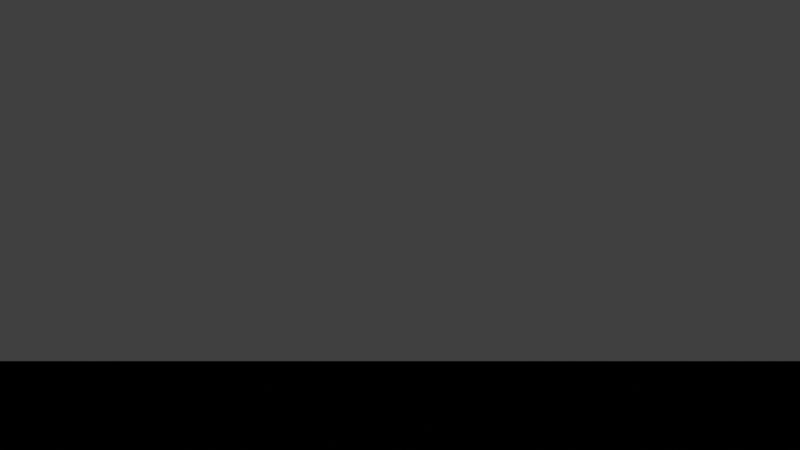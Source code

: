 # Source: hyg_stars.blend  (saved by Blender 2.80.75; exported with 4.5.12 LTS)
import bpy
from mathutils import Matrix  # noqa: F401  (used for matrix-valued properties, if any)

bpy.ops.wm.read_factory_settings(use_empty=True)
scene = bpy.context.scene
scene.name = 'Scene'

# ---- collections
col_collection = bpy.data.collections.new('Collection'); scene.collection.children.link(col_collection)

# ---- materials (node trees are filled in below, after node groups)
mat_material = bpy.data.materials.new('Material')
mat_material.alpha_threshold = 0.0
mat_material.line_color = (0.0, 0.0, 0.0, 1.0)
mat_material_001 = bpy.data.materials.new('Material.001')

# ---- material node trees
mat_material.use_nodes = True; mat_material.node_tree.nodes.clear()
_N = mat_material.node_tree.nodes; _L = mat_material.node_tree.links
n0 = _N.new('NodeUndefined'); n0.name = 'Output (OSPRay)'; n0.location = (596, 550)
n1 = _N.new('NodeUndefined'); n1.name = 'Luminous (OSPRay)'; n1.location = (312, 523)
n1.inputs[0].default_value = (1.0, 1.0, 1.0, 1.0)
_L.new(n1.outputs[0], n0.inputs[0])
mat_material_001.use_nodes = True; mat_material_001.node_tree.nodes.clear()
_N = mat_material_001.node_tree.nodes; _L = mat_material_001.node_tree.links
n0 = _N.new('NodeUndefined'); n0.name = 'Output (OSPRay)'; n0.location = (572, 144)
n1 = _N.new('NodeUndefined'); n1.name = 'OBJMaterial (OSPRay)'; n1.location = (319, 127)
n1.inputs[0].default_value = (0.8, 0.8, 0.8, 1.0)
n1.inputs[1].default_value = (0.0, 0.0, 0.0, 1.0)
n1.inputs[2].default_value = 10.0
n1.inputs[4].default_value = (0.0, 0.0, 0.0, 1.0)
n1.inputs[5].default_value = (0.0, 0.0, 0.0, 1.0)
_L.new(n1.outputs[0], n0.inputs[0])

# ---- world
world_world = bpy.data.worlds.new('World'); scene.world = world_world
world_world.use_nodes = True; world_world.node_tree.nodes.clear()
_N = world_world.node_tree.nodes; _L = world_world.node_tree.links
n0 = _N.new('ShaderNodeOutputWorld'); n0.name = 'World Output'; n0.location = (300, 300)
n1 = _N.new('ShaderNodeBackground'); n1.name = 'Background'; n1.location = (10, 300)
n1.inputs[0].default_value = (0.05088, 0.05088, 0.05088, 1.0)
_L.new(n1.outputs[0], n0.inputs[0])
n0.is_active_output = True
world_world.color = (0.05088, 0.05088, 0.05088)
world_world.use_sun_shadow = False
world_world.sun_shadow_jitter_overblur = 0.0

# ---- cameras
cam_camera = bpy.data.cameras.new('Camera')
cam_camera.clip_end = 1.2e+04
cam_camera.lens = 18.0
cam_camera.ortho_scale = 7.314
cam_camera.display_size = 10.0
cam_camera_001 = bpy.data.cameras.new('Camera.001')
cam_camera_001.lens = 18.0
cam_camera_001.display_size = 10.0

# ---- meshes
me_cube = bpy.data.meshes.new('Cube')
me_cube.from_pydata([(1.0, 0.0, 0.0), (0.9412, 0.005197, 0.3378), (0.8291, 0.009196, -0.5591), (0.9544, 0.01558, -0.298), (0.9184, 0.01979, 0.3951), (0.7754, 0.02031, -0.6312), (0.9333, 0.02975, 0.3578), (0.6107, 0.02333, -0.7915), (0.9955, 0.0431, 0.08424), (0.5354, 0.02602, 0.8442), (0.6102, 0.0334, -0.7916), (0.9174, 0.05514, -0.3942), (0.5854, 0.03845, 0.8098), (0.7224, 0.05165, 0.6896), (0.9061, 0.06952, 0.4174), (0.9581, 0.07841, 0.2755), (0.6388, 0.05614, 0.7673), (0.8764, 0.08218, 0.4745), (0.7904, 0.07912, -0.6074), (0.7122, 0.07513, 0.698), (0.9933, 0.1106, 0.03385), (0.8143, 0.09528, 0.5726), (0.9098, 0.1112, 0.3999), (0.8876, 0.1145, 0.4461), (0.5689, 0.07657, -0.8189), (0.8541, 0.1192, -0.5062), (0.5998, 0.08724, 0.7954), (0.9886, 0.1495, 0.0175), (0.6778, 0.1065, 0.7275), (0.7604, 0.1232, 0.6377), (0.4556, 0.07674, -0.8869), (0.5988, 0.1044, 0.794), (0.6607, 0.119, -0.7411), (0.9619, 0.1789, 0.207), (0.9811, 0.188, 0.04509), (0.4306, 0.08524, -0.8985), (0.8426, 0.1723, -0.5103), (0.9777, 0.2061, -0.04051), (0.9527, 0.2066, 0.2229), (0.8537, 0.1898, -0.4849), (0.7061, 0.1612, -0.6895), (0.838, 0.1962, 0.5091), (0.1827, 0.04363, -0.9822), (0.9288, 0.2281, -0.2919), (0.9145, 0.2301, -0.3329), (0.847, 0.2184, 0.4847), (0.8855, 0.2334, -0.4018), (0.7628, 0.2063, 0.6128), (0.3466, 0.0957, 0.9331), (0.4862, 0.1371, 0.863), (0.7925, 0.2278, -0.5657), (0.925, 0.2718, 0.2654), (0.7005, 0.2096, 0.6821), (0.7547, 0.2306, -0.6143), (0.8675, 0.2702, -0.4177), (0.9464, 0.301, 0.1175), (0.9055, 0.2941, -0.3059), (0.471, 0.1564, -0.8681), (0.6162, 0.208, 0.7596), (0.4452, 0.1535, 0.8822), (0.9431, 0.3309, 0.03213), (0.8841, 0.3151, -0.3451), (0.6924, 0.2509, -0.6765), (0.6834, 0.2525, 0.685), (0.7832, 0.2943, -0.5478), (0.7389, 0.2825, 0.6117), (0.9306, 0.3615, 0.05843), (0.8733, 0.3457, 0.3432), (0.7944, 0.3196, 0.5165), (0.2519, 0.1031, 0.9622), (0.9061, 0.3768, 0.1924), (0.4431, 0.1872, -0.8767), (0.6197, 0.266, 0.7384), (0.7943, 0.3461, -0.4993), (0.9108, 0.4035, 0.08735), (0.6008, 0.27, -0.7525), (0.3195, 0.1457, 0.9363), (0.8667, 0.401, -0.2966), (0.471, 0.221, -0.854), (0.6129, 0.2914, 0.7345), (0.382, 0.1841, -0.9056), (0.4821, 0.2359, 0.8437), (0.8112, 0.4037, 0.4231), (0.391, 0.1976, 0.899), (0.8757, 0.449, 0.1773), (0.8789, 0.4569, 0.137), (0.8786, 0.463, 0.1171), (0.8056, 0.4291, 0.4086), (0.7744, 0.4178, -0.4751), (0.7662, 0.4196, -0.4866), (0.7585, 0.421, -0.4973), (0.8239, 0.464, 0.3254), (0.8521, 0.4848, -0.1971), (0.7063, 0.4066, -0.5796), (0.2464, 0.1437, 0.9585), (0.8014, 0.4743, 0.3644), (0.7715, 0.462, 0.4374), (0.8542, 0.5187, -0.03557), (0.6628, 0.4078, 0.628), (0.4598, 0.2866, -0.8405), (0.6516, 0.4113, 0.6373), (0.6752, 0.431, -0.5986), (0.6485, 0.4189, 0.6356), (0.8263, 0.5418, 0.1538), (0.5651, 0.3752, 0.7348), (0.8285, 0.5569, -0.05938), (0.4501, 0.3058, 0.8389), (0.6921, 0.4758, 0.5428), (0.8197, 0.5705, -0.05195), (0.4581, 0.3229, 0.8281), (0.8116, 0.5789, -0.07865), (0.5517, 0.3979, -0.733), (0.8073, 0.5893, -0.03053), (0.6226, 0.4598, 0.6332), (0.7876, 0.5902, 0.1771), (0.3595, 0.2725, 0.8925), (0.468, 0.3591, 0.8075), (0.7317, 0.5686, 0.376), (0.7846, 0.6166, 0.0652), (0.251, 0.1996, 0.9472), (0.7779, 0.625, 0.0651), (0.2969, 0.2411, 0.924), (0.08303, 0.06812, 0.9942), (0.7135, 0.5925, 0.374), (0.4097, 0.3438, -0.845), (0.7608, 0.6455, 0.06722), (0.7564, 0.6479, 0.09014), (0.7047, 0.6109, 0.3608), (0.716, 0.6278, -0.3054), (0.6134, 0.5443, -0.5723), (0.3136, 0.2811, 0.907), (0.2577, 0.2339, 0.9375), (0.7334, 0.6742, -0.08692), (0.7276, 0.6763, -0.1154), (0.725, 0.6818, -0.09777), (0.2063, 0.1963, -0.9586), (0.1679, 0.1615, 0.9725), (0.5057, 0.4921, 0.7086), (0.6671, 0.656, 0.353), (0.12, 0.1195, 0.9856), (0.4823, 0.4853, 0.7293), (0.6983, 0.7123, 0.07132), (0.5455, 0.5626, 0.6213), (0.4778, 0.4984, 0.7234), (0.6751, 0.7136, 0.1875), (0.6776, 0.7246, 0.1261), (0.6419, 0.6951, -0.3236), (0.6743, 0.7378, -0.02957), (0.4045, 0.4477, -0.7975), (0.3344, 0.3733, 0.8653), (0.4102, 0.463, 0.7857), (0.2893, 0.3303, 0.8985), (0.587, 0.6785, 0.4416), (0.4675, 0.5463, 0.695), (0.5202, 0.6143, -0.5933), (0.3951, 0.4716, -0.7884), (0.3885, 0.4686, 0.7934), (0.4607, 0.5628, -0.6864), (0.5006, 0.6184, -0.6058), (0.5828, 0.7276, 0.3619), (0.3721, 0.4701, -0.8003), (0.6089, 0.7792, -0.1485), (0.5868, 0.7601, 0.279), (0.6042, 0.7919, -0.08846), (0.5706, 0.7554, 0.3223), (0.5943, 0.7959, 0.1157), (0.5658, 0.7656, 0.3062), (0.394, 0.539, -0.7445), (0.5695, 0.7892, 0.2299), (0.3316, 0.465, 0.8209), (0.4332, 0.6141, 0.6598), (0.567, 0.8116, 0.1406), (0.1152, 0.1669, -0.9792), (0.2822, 0.4133, 0.8658), (0.4068, 0.6044, -0.685), (0.4667, 0.701, -0.5393), (0.4715, 0.7179, 0.5122), (0.4537, 0.6985, -0.5533), (0.4531, 0.7048, -0.5459), (0.5141, 0.8086, -0.2863), (0.2833, 0.4507, 0.8465), (0.4892, 0.7885, -0.3728), (0.5186, 0.8474, -0.1137), (0.4233, 0.6998, 0.5755), (0.3651, 0.6111, 0.7023), (0.4165, 0.7075, 0.5709), (0.4898, 0.8442, -0.2177), (0.4191, 0.7328, 0.5361), (0.0967, 0.1717, -0.9804), (0.4584, 0.824, 0.3331), (0.4798, 0.8734, 0.08352), (0.4584, 0.8466, 0.2706), (0.2865, 0.536, -0.7941), (0.4595, 0.8707, 0.1754), (0.4608, 0.8843, 0.07539), (0.4337, 0.8441, 0.3153), (0.4409, 0.8712, 0.2157), (0.4379, 0.8784, 0.1913), (0.4363, 0.8878, 0.1466), (0.3888, 0.8037, -0.4503), (0.2859, 0.5993, -0.7478), (0.4138, 0.8789, 0.2372), (0.3741, 0.8056, 0.4594), (0.3952, 0.8626, 0.3159), (0.2763, 0.6126, 0.7405), (0.2207, 0.4968, -0.8393), (0.3592, 0.8214, 0.4429), (0.3953, 0.9181, -0.0301), (0.3864, 0.9113, 0.1418), (0.3733, 0.8961, 0.2401), (0.2901, 0.7072, 0.6447), (0.3726, 0.9232, 0.09428), (0.1682, 0.4246, -0.8896), (0.3202, 0.8223, 0.4705), (0.295, 0.7726, 0.5622), (0.2121, 0.5648, 0.7975), (0.3061, 0.829, -0.4681), (0.2658, 0.7325, -0.6267), (0.3271, 0.9234, -0.201), (0.3081, 0.8837, 0.3523), (0.2008, 0.5879, -0.7836), (0.07347, 0.2196, 0.9728), (0.2865, 0.8744, 0.3915), (0.2925, 0.9101, -0.2934), (0.2389, 0.7567, 0.6086), (0.1099, 0.3553, 0.9283), (0.2662, 0.8757, 0.4028), (0.2782, 0.9342, 0.2234), (0.2708, 0.9291, 0.252), (0.1725, 0.6046, -0.7777), (0.2073, 0.7435, 0.6358), (0.03833, 0.1403, 0.9894), (0.1341, 0.5024, 0.8542), (0.1762, 0.6734, 0.718), (0.1027, 0.4007, 0.9105), (0.1808, 0.7239, -0.6658), (0.1728, 0.7068, 0.686), (0.08585, 0.3602, 0.9289), (0.1981, 0.8521, -0.4845), (0.2208, 0.9743, -0.04399), (0.1843, 0.8339, -0.5203), (0.1178, 0.5458, -0.8296), (0.1869, 0.8874, -0.4214), (0.1633, 0.7955, 0.5836), (0.195, 0.9775, -0.08066), (0.1429, 0.7381, -0.6593), (0.1784, 0.9515, 0.2506), (0.04371, 0.2389, 0.9701), (0.157, 0.8855, -0.4372), (0.1488, 0.8601, -0.488), (0.1408, 0.8401, -0.5238), (0.1605, 0.9866, 0.02961), (0.09279, 0.5886, -0.8031), (0.1241, 0.8179, 0.5619), (0.1124, 0.7694, 0.6287), (0.1215, 0.8612, -0.4935), (0.1354, 0.9907, -0.01053), (0.1132, 0.8625, 0.4932), (0.1206, 0.9583, -0.2591), (0.1136, 0.938, 0.3276), (0.08705, 0.7504, -0.6552), (0.06276, 0.5664, -0.8217), (0.106, 0.9924, -0.06241), (0.09248, 0.9147, 0.3935), (0.07282, 0.7493, -0.6582), (0.08967, 0.9711, -0.2211), (0.06779, 0.7761, -0.6269), (0.07256, 0.8782, 0.4728), (0.07162, 0.9219, -0.3806), (0.06877, 0.9455, -0.3183), (0.06803, 0.9977, 0.001494), (0.03879, 0.6122, 0.7897), (0.03812, 0.6593, 0.7509), (0.05296, 0.9923, -0.1121), (0.02805, 0.5867, 0.8094), (0.03996, 0.945, 0.3247), (0.02652, 0.7124, -0.7013), (0.01271, 0.3925, 0.9197), (0.02666, 0.9931, 0.114), (0.008964, 0.4073, -0.9133), (0.009015, 0.5289, 0.8487), (0.01035, 0.8303, 0.5572), (0.006383, 0.9194, 0.3932), (0.001003, 0.6386, -0.7695), (-0.001905, 0.6683, -0.7439), (-0.007015, 0.9, -0.4358), (-0.01337, 0.9434, 0.3315), (-0.009669, 0.4908, -0.8712), (-0.02004, 0.7991, 0.6009), (-0.01976, 0.6598, -0.7511), (-0.02872, 0.8269, 0.5616), (-0.03425, 0.8498, 0.526), (-0.03847, 0.8603, 0.5083), (-0.03657, 0.7285, 0.6841), (-0.05282, 0.9595, -0.2766), (-0.06045, 0.997, 0.049), (-0.02067, 0.3133, -0.9494), (-0.06414, 0.9092, -0.4115), (-0.04082, 0.537, 0.8426), (-0.07852, 0.9656, -0.248), (-0.08511, 0.987, -0.1361), (-0.08719, 0.9524, -0.2921), (-0.08328, 0.8623, 0.4995), (-0.08232, 0.8097, 0.581), (-0.1057, 0.9901, 0.09279), (-0.0931, 0.8311, 0.5483), (-0.06128, 0.523, -0.8501), (-0.1153, 0.9395, 0.3225), (-0.08762, 0.6919, -0.7166), (-0.05408, 0.4101, -0.9105), (-0.1339, 0.9763, 0.17), (-0.1356, 0.949, 0.2846), (-0.1417, 0.9592, 0.2445), (-0.1176, 0.7698, 0.6274), (-0.08198, 0.5237, 0.8479), (-0.06788, 0.422, -0.9041), (-0.1538, 0.9264, 0.3436), (-0.1187, 0.6962, 0.708), (-0.1677, 0.9531, 0.2521), (-0.06933, 0.3833, 0.921), (-0.04897, 0.263, 0.9635), (-0.1648, 0.8645, -0.4749), (-0.1051, 0.5354, 0.838), (-0.1907, 0.9471, -0.2581), (-0.1547, 0.7475, 0.646), (-0.2038, 0.9599, -0.1927), (-0.2105, 0.9668, 0.1452), (-0.2118, 0.9527, -0.2179), (-0.2092, 0.922, -0.3258), (-0.1435, 0.6173, 0.7736), (-0.211, 0.888, -0.4085), (-0.201, 0.8305, -0.5195), (-0.2072, 0.8394, 0.5024), (-0.2027, 0.8042, -0.5587), (-0.187, 0.7277, -0.6599), (-0.1086, 0.4151, 0.9033), (-0.2543, 0.9505, -0.1783), (-0.2329, 0.8553, -0.4627), (-0.2392, 0.8618, -0.4473), (-0.2267, 0.8017, 0.5531), (-0.2585, 0.8999, 0.3514), (-0.2812, 0.9588, 0.03945), (-0.2852, 0.9546, -0.08602), (-0.2391, 0.7841, -0.5728), (-0.2924, 0.9443, -0.1508), (-0.2924, 0.9288, 0.2275), (-0.2982, 0.9296, -0.2168), (-0.3083, 0.9465, -0.09489), (-0.2938, 0.8889, -0.3515), (-0.3163, 0.9394, -0.1319), (-0.2467, 0.7221, 0.6463), (-0.2205, 0.6367, 0.7389), (-0.2263, 0.6436, -0.7311), (-0.1736, 0.4862, 0.8564), (-0.1641, 0.4538, -0.8758), (-0.3451, 0.9384, -0.01478), (-0.2722, 0.7286, -0.6285), (-0.3199, 0.8438, -0.4308), (-0.2573, 0.67, -0.6964), (-0.1218, 0.3125, -0.9421), (-0.0761, 0.1927, 0.9783), (-0.2276, 0.568, -0.791), (-0.1963, 0.4836, -0.853), (-0.1618, 0.3932, -0.9051), (-0.3839, 0.92, 0.0794), (-0.3557, 0.8415, 0.4067), (-0.3476, 0.8087, -0.4745), (-0.2328, 0.5341, 0.8127), (-0.307, 0.6956, 0.6495), (-0.3709, 0.8301, -0.4164), (-0.2938, 0.6483, 0.7024), (-0.2413, 0.526, -0.8155), (-0.284, 0.6123, -0.7378), (-0.2314, 0.4917, 0.8395), (-0.4155, 0.8727, -0.2564), (-0.2152, 0.4464, 0.8686), (-0.3419, 0.6999, 0.6271), (-0.291, 0.5892, -0.7537), (-0.4236, 0.8484, 0.3175), (-0.1651, 0.3261, 0.9308), (-0.423, 0.825, -0.3748), (-0.4471, 0.8618, 0.2395), (-0.2125, 0.4042, -0.8896), (-0.4693, 0.8814, -0.05328), (-0.3887, 0.7217, -0.5727), (-0.3176, 0.5824, 0.7483), (-0.4747, 0.8605, -0.185), (-0.1937, 0.3474, 0.9175), (-0.2453, 0.4344, 0.8667), (-0.4327, 0.7571, -0.4895), (-0.107, 0.1852, 0.9768), (-0.5045, 0.8631, -0.0243), (-0.5081, 0.8603, 0.04073), (-0.4408, 0.7379, -0.511), (-0.4889, 0.8094, -0.3253), (-0.2652, 0.4341, -0.861), (-0.3391, 0.5478, 0.7648), (-0.3621, 0.5788, 0.7306), (-0.3338, 0.5284, 0.7806), (-0.4025, 0.6297, 0.6644), (-0.5194, 0.803, 0.2923), (-0.5372, 0.8209, 0.194), (-0.3993, 0.6038, -0.6899), (-0.103, 0.1541, -0.9827), (-0.4007, 0.5924, -0.699), (-0.196, 0.2865, 0.9378), (-0.4833, 0.699, 0.5271), (-0.4793, 0.6857, 0.5478), (-0.3535, 0.5002, -0.7905), (-0.5605, 0.7841, 0.2666), (-0.5558, 0.7695, 0.3145), (-0.2003, 0.274, -0.9406), (-0.5926, 0.8022, -0.07285), (-0.5508, 0.7384, -0.3889), (-0.5894, 0.7819, 0.2029), (-0.4362, 0.5732, -0.6936), (-0.5516, 0.7162, -0.4276), (-0.5861, 0.7534, 0.298), (-0.4604, 0.5851, -0.6676), (-0.3241, 0.4078, 0.8536), (-0.6264, 0.7794, 0.006329), (-0.4046, 0.4977, -0.7672), (-0.5985, 0.7281, 0.3341), (-0.5925, 0.7124, -0.376), (-0.3965, 0.472, -0.7874), (-0.5471, 0.6455, -0.5329), (-0.3664, 0.4276, -0.8263), (-0.3104, 0.3586, -0.8804), (-0.3727, 0.4258, 0.8245), (-0.6583, 0.7441, -0.1139), (-0.2653, 0.2975, 0.9171), (-0.5515, 0.6111, 0.5678), (-0.5387, 0.5901, -0.6013), (-0.5174, 0.5612, 0.6461), (-0.2723, 0.2924, 0.9167), (-0.6557, 0.6965, -0.2916), (-0.687, 0.7223, -0.07963), (-0.6138, 0.6383, -0.4646), (-0.663, 0.6816, -0.3096), (-0.6145, 0.6257, -0.4805), (-0.4711, 0.4744, 0.7436), (-0.6549, 0.652, 0.3822), (-0.6898, 0.6798, -0.2491), (-0.5104, 0.4967, 0.702), (-0.3694, 0.3556, -0.8586), (-0.4627, 0.4405, 0.7693), (-0.5714, 0.5382, 0.6195), (-0.678, 0.6317, -0.3757), (-0.7341, 0.678, 0.03851), (-0.7222, 0.66, 0.2069), (-0.4892, 0.4416, -0.7521), (-0.665, 0.593, -0.4541), (-0.6729, 0.5935, -0.4415), (-0.6538, 0.5706, 0.4969), (-0.4149, 0.3584, -0.8363), (-0.4782, 0.4081, -0.7777), (-0.3582, 0.3022, 0.8834), (-0.6797, 0.5669, -0.4654), (-0.7216, 0.5951, -0.3537), (-0.4693, 0.3824, -0.796), (-0.5142, 0.4147, -0.7507), (-0.7489, 0.5981, 0.2854), (-0.7343, 0.5801, -0.3526), (-0.1003, 0.07829, 0.9919), (-0.7552, 0.5824, -0.3008), (-0.7947, 0.6066, 0.02194), (-0.3612, 0.2734, 0.8915), (-0.6634, 0.4972, -0.5592), (-0.6193, 0.4585, -0.6373), (-0.5836, 0.4273, 0.6905), (-0.6421, 0.4654, 0.6092), (-0.7838, 0.5609, 0.2665), (-0.6306, 0.4468, -0.6346), (-0.6922, 0.4849, -0.5346), (-0.764, 0.5277, -0.3712), (-0.5168, 0.3527, 0.7801), (-0.8286, 0.5595, -0.02044), (-0.6153, 0.4111, -0.6726), (-0.4689, 0.3101, -0.827), (-0.821, 0.5354, 0.1981), (-0.6823, 0.4396, 0.5841), (-0.7386, 0.4703, -0.4831), (-0.6802, 0.4285, 0.5947), (-0.8407, 0.5228, -0.141), (-0.4909, 0.3009, -0.8176), (-0.3073, 0.1864, 0.9332), (-0.7835, 0.4684, -0.4083), (-0.2216, 0.1309, 0.9663), (-0.5168, 0.3011, 0.8014), (-0.55, 0.3165, 0.7729), (-0.8461, 0.48, 0.2319), (-0.6041, 0.338, 0.7217), (-0.4482, 0.2475, 0.859), (-0.752, 0.4098, 0.5163), (-0.8402, 0.4519, -0.2998), (-0.8828, 0.4697, -0.006486), (-0.748, 0.3925, 0.5353), (-0.8676, 0.4488, -0.214), (-0.3929, 0.2006, -0.8974), (-0.5318, 0.2681, -0.8033), (-0.7328, 0.3648, 0.5744), (-0.4141, 0.203, -0.8873), (-0.8196, 0.3963, 0.4138), (-0.7448, 0.3555, -0.5647), (-0.8941, 0.4197, 0.1565), (-0.484, 0.2242, -0.8459), (-0.8468, 0.3872, 0.3648), (-0.8942, 0.403, 0.1949), (-0.899, 0.3991, -0.1806), (-0.3719, 0.1622, 0.914), (-0.8774, 0.3775, 0.296), (-0.599, 0.2542, -0.7593), (-0.9139, 0.382, 0.1376), (-0.8456, 0.3485, -0.4044), (-0.6612, 0.268, -0.7007), (-0.6074, 0.2419, 0.7566), (-0.2804, 0.11, -0.9536), (-0.5005, 0.1931, -0.8439), (-0.9068, 0.3446, 0.2427), (-0.3964, 0.1479, 0.9061), (-0.7528, 0.2767, -0.5973), (-0.5432, 0.1962, 0.8163), (-0.9324, 0.3305, 0.1463), (-0.4404, 0.1531, 0.8847), (-0.8853, 0.302, 0.3536), (-0.9483, 0.3172, -0.001481), (-0.9063, 0.2981, -0.2994), (-0.8931, 0.2882, -0.3454), (-0.9069, 0.2867, -0.3087), (-0.8444, 0.2611, -0.4677), (-0.5178, 0.157, -0.8409), (-0.7005, 0.2092, 0.6823), (-0.8663, 0.2537, 0.4304), (-0.905, 0.259, 0.3375), (-0.6435, 0.1805, -0.7438), (-0.2551, 0.06999, 0.9644), (-0.7044, 0.1891, 0.6841), (-0.9629, 0.2533, 0.09295), (-0.7874, 0.2023, -0.5824), (-0.8145, 0.2043, 0.543), (-0.6733, 0.1656, -0.7205), (-0.9505, 0.2283, -0.2107), (-0.5266, 0.1234, -0.8411), (-0.9382, 0.2143, 0.2717), (-0.9075, 0.2017, 0.3685), (-0.5669, 0.1222, -0.8147), (-0.9643, 0.2018, 0.1713), (-0.8238, 0.1676, -0.5415), (-0.8356, 0.165, 0.524), (-0.8076, 0.1558, -0.5688), (-0.467, 0.08737, -0.8799), (-0.9206, 0.166, -0.3536), (-0.9732, 0.1707, -0.1541), (-0.8423, 0.1427, -0.5197), (-0.5283, 0.08635, -0.8447), (-0.9827, 0.154, -0.103), (-0.8564, 0.1294, 0.4998), (-0.9346, 0.1353, -0.3289), (-0.9731, 0.1361, 0.1858), (-0.8296, 0.1113, -0.5472), (-0.4912, 0.0628, -0.8688), (-0.9432, 0.1156, 0.3116), (-0.1986, 0.02323, 0.9798), (-0.4412, 0.04898, 0.896), (-0.9921, 0.105, 0.06877), (-0.3873, 0.03873, 0.9212), (-0.4462, 0.0423, -0.8939), (-0.9661, 0.08634, -0.2432), (-0.5861, 0.04946, -0.8087), (-0.9899, 0.0781, 0.1185), (-0.5284, 0.03811, -0.8481), (-0.5912, 0.03962, 0.8056), (-0.8973, 0.05591, 0.4379), (-0.9824, 0.05634, -0.1782), (-0.4044, 0.02113, -0.9144), (-0.9257, 0.04148, 0.376), (-0.5346, 0.02137, 0.8448), (-0.6341, 0.02162, 0.7729), (-0.4803, 0.01366, -0.877), (-0.9428, 0.02228, 0.3326), (-0.6297, 0.0113, -0.7768), (-0.6142, 0.007811, -0.7891), (-0.9999, 0.007784, 0.01517), (-0.6542, 0.00151, -0.7563), (-0.6937, -0.002212, 0.7203), (-0.6753, -0.005556, -0.7376), (-0.7715, -0.01105, 0.6361), (-0.4449, -0.008825, -0.8955), (-0.3622, -0.008768, 0.9321), (-0.7865, -0.02373, -0.6171), (-0.7449, -0.02652, -0.6666), (-0.3831, -0.01612, -0.9236), (-0.9204, -0.04419, 0.3885), (-0.898, -0.047, -0.4375), (-0.3286, -0.01883, -0.9443), (-0.6271, -0.03928, -0.7779), (-0.8839, -0.05979, -0.4638), (-0.8075, -0.05951, 0.5869), (-0.9945, -0.07897, -0.06886), (-0.669, -0.0564, -0.7412), (-0.1727, -0.01553, 0.9849), (-0.7255, -0.06902, 0.6848), (-0.825, -0.08255, -0.5591), (-0.937, -0.09864, -0.335), (-0.5704, -0.06267, -0.8189), (-0.9934, -0.1144, 0.008984), (-0.3163, -0.03817, -0.9479), (-0.5812, -0.07322, -0.8105), (-0.4737, -0.06248, -0.8785), (-0.9905, -0.1359, 0.02316), (-0.9621, -0.1365, 0.2361), (-0.2978, -0.04394, 0.9536), (-0.3398, -0.05206, -0.939), (-0.9682, -0.1532, 0.1978), (-0.8074, -0.1324, -0.575), (-0.5001, -0.08543, 0.8617), (-0.9804, -0.1724, 0.0949), (-0.8369, -0.1513, -0.526), (-0.983, -0.1835, -0.005375), (-0.5949, -0.1144, -0.7956), (-0.4151, -0.08222, -0.906), (-0.8909, -0.1809, 0.4166), (-0.9593, -0.2006, -0.1989), (-0.6234, -0.1336, -0.7704), (-0.9764, -0.2145, 0.02574), (-0.6165, -0.139, 0.775), (-0.6215, -0.1437, -0.7701), (-0.5773, -0.1371, 0.805), (-0.6015, -0.146, 0.7854), (-0.9474, -0.2348, 0.2174), (-0.9518, -0.2416, -0.1888), (-0.5061, -0.1317, -0.8524), (-0.7182, -0.1909, -0.6691), (-0.5345, -0.1451, 0.8326), (-0.8428, -0.234, 0.4847), (-0.9608, -0.2723, -0.05171), (-0.9604, -0.2783, -0.01271), (-0.9108, -0.2688, -0.3133), (-0.7761, -0.2332, -0.5858), (-0.9539, -0.2926, 0.06587), (-0.941, -0.2944, -0.1667), (-0.9271, -0.2958, 0.2302), (-0.8058, -0.2619, 0.5312), (-0.9402, -0.3113, -0.138), (-0.4793, -0.1615, 0.8627), (-0.5506, -0.1887, 0.8131), (-0.6109, -0.2131, 0.7625), (-0.912, -0.324, -0.2518), (-0.8669, -0.3131, 0.388), (-0.9292, -0.3407, 0.1434), (-0.255, -0.09507, 0.9623), (-0.5948, -0.2255, -0.7716), (-0.9328, -0.3595, 0.02443), (-0.5763, -0.2258, -0.7854), (-0.6075, -0.2427, -0.7564), (-0.8022, -0.3253, 0.5007), (-0.759, -0.3119, -0.5715), (-0.6662, -0.278, 0.692), (-0.788, -0.3343, 0.5171), (-0.4075, -0.1753, -0.8962), (-0.6223, -0.2713, -0.7342), (-0.4165, -0.1841, 0.8903), (-0.8054, -0.3624, 0.4689), (-0.8821, -0.402, -0.2457), (-0.8925, -0.4125, 0.1824), (-0.449, -0.2105, -0.8684), (-0.6758, -0.3212, -0.6634), (-0.6948, -0.3343, 0.6368), (-0.7334, -0.3577, -0.5781), (-0.6724, -0.3328, -0.6611), (-0.7954, -0.3981, 0.457), (-0.8912, -0.4535, -0.01038), (-0.4678, -0.2409, 0.8504), (-0.6682, -0.348, 0.6576), (-0.7342, -0.3873, -0.5576), (-0.8625, -0.4601, 0.2107), (-0.4544, -0.2455, 0.8563), (-0.7584, -0.4144, 0.5031), (-0.8502, -0.4698, -0.2375), (-0.8003, -0.4471, 0.3996), (-0.4367, -0.247, -0.865), (-0.8592, -0.4917, 0.1418), (-0.6721, -0.3896, 0.6297), (-0.8495, -0.4986, -0.1726), (-0.8582, -0.5095, 0.06184), (-0.1769, -0.1063, 0.9785), (-0.8457, -0.5151, -0.1391), (-0.653, -0.4024, -0.6417), (-0.1583, -0.09868, -0.9825), (-0.315, -0.1986, -0.9281), (-0.8168, -0.522, -0.2457), (-0.4891, -0.3155, 0.8132), (-0.1231, -0.08057, -0.9891), (-0.8277, -0.5473, 0.124), (-0.7506, -0.5015, 0.4301), (-0.6928, -0.4686, -0.5482), (-0.629, -0.4298, 0.6478), (-0.8088, -0.559, 0.1824), (-0.7947, -0.555, 0.2457), (-0.7792, -0.5501, -0.3004), (-0.436, -0.3111, 0.8445), (-0.3216, -0.2322, -0.918), (-0.3874, -0.2825, -0.8776), (-0.7681, -0.5661, 0.2993), (-0.7985, -0.5952, -0.09025), (-0.7813, -0.5878, 0.2097), (-0.4714, -0.3585, 0.8057), (-0.5411, -0.4161, -0.7308), (-0.7521, -0.5853, 0.3031), (-0.4537, -0.3566, 0.8167), (-0.4933, -0.3921, -0.7765), (-0.4295, -0.3452, -0.8345), (-0.7466, -0.6066, 0.2732), (-0.4155, -0.3417, -0.843), (-0.7062, -0.587, -0.3957), (-0.03718, -0.03128, 0.9988), (-0.2558, -0.2176, -0.9419), (-0.7544, -0.6481, -0.1039), (-0.4208, -0.3659, 0.8301), (-0.7488, -0.6581, 0.07903), (-0.748, -0.6635, -0.01455), (-0.6564, -0.5879, 0.4727), (-0.6735, -0.6092, 0.4187), (-0.4888, -0.4467, 0.7493), (-0.5386, -0.4978, -0.6797), (-0.4363, -0.4075, -0.8022), (-0.7271, -0.6849, 0.04756), (-0.6143, -0.5845, 0.5302), (-0.6501, -0.6248, -0.4323), (-0.6983, -0.6787, 0.2275), (-0.6256, -0.6145, -0.4807), (-0.2689, -0.2666, 0.9255), (-0.6428, -0.6446, -0.414), (-0.6541, -0.664, -0.3622), (-0.4693, -0.4818, 0.74), (-0.3128, -0.3247, -0.8926), (-0.2781, -0.2914, -0.9153), (-0.6567, -0.6948, -0.2934), (-0.6523, -0.6977, 0.2962), (-0.4493, -0.4859, -0.7497), (-0.5423, -0.5926, -0.5956), (-0.6699, -0.7408, 0.04934), (-0.3325, -0.3715, -0.8668), (-0.6488, -0.7318, 0.2086), (-0.449, -0.5115, 0.7326), (-0.3038, -0.3505, -0.8859), (-0.3675, -0.4287, -0.8253), (-0.5535, -0.652, -0.5182), (-0.1629, -0.1939, -0.9674), (-0.6222, -0.7491, 0.2275), (-0.6286, -0.7651, -0.1399), (-0.5761, -0.7082, -0.4082), (-0.3787, -0.4703, -0.7971), (-0.4261, -0.5347, 0.7298), (-0.6154, -0.7817, -0.1014), (-0.6026, -0.7729, -0.1985), (-0.1013, -0.1314, 0.9861), (-0.5897, -0.7722, -0.2366), (-0.6027, -0.7978, 0.01542), (-0.2845, -0.3808, -0.8798), (-0.51, -0.6914, -0.5118), (-0.5699, -0.781, -0.2553), (-0.2878, -0.3986, -0.8708), (-0.4969, -0.6957, -0.5188), (-0.5771, -0.8167, -0.005437), (-0.1938, -0.2773, -0.941), (-0.5522, -0.798, -0.2414), (-0.3936, -0.576, 0.7164), (-0.2965, -0.4388, 0.8483), (-0.3696, -0.5529, -0.7468), (-0.4065, -0.6155, 0.6752), (-0.5307, -0.8117, 0.2439), (-0.4707, -0.7281, 0.4983), (-0.5216, -0.8178, 0.243), (-0.533, -0.8446, 0.05031), (-0.4741, -0.7607, -0.4434), (-0.4963, -0.8066, 0.321), (-0.3165, -0.5215, 0.7923), (-0.257, -0.4278, -0.8666), (-0.4419, -0.7449, -0.4999), (-0.4011, -0.6844, -0.6088), (-0.4991, -0.862, -0.08848), (-0.4427, -0.7731, 0.4543), (-0.4173, -0.738, 0.5303), (-0.3185, -0.5701, -0.7573), (-0.3044, -0.5518, -0.7764), (-0.4441, -0.8147, 0.3729), (-0.1528, -0.2839, -0.9466), (-0.4693, -0.8829, -0.01808), (-0.4166, -0.7937, -0.4433), (-0.04631, -0.0892, -0.9949), (-0.1206, -0.2356, 0.9643), (-0.2631, -0.5206, -0.8123), (-0.4373, -0.8756, -0.2051), (-0.2202, -0.4472, -0.8669), (-0.3405, -0.7018, -0.6257), (-0.248, -0.5189, -0.8181), (-0.4227, -0.8973, -0.1274), (-0.3367, -0.7245, 0.6015), (-0.2503, -0.5458, -0.7997), (-0.1949, -0.4323, 0.8804), (-0.138, -0.3103, -0.9406), (-0.3958, -0.9022, -0.1713), (-0.3944, -0.9142, 0.09296), (-0.3878, -0.9129, 0.1272), (-0.3758, -0.8978, 0.2295), (-0.3571, -0.8683, 0.3444), (-0.1228, -0.3027, 0.9451), (-0.3672, -0.9227, -0.1177), (-0.3094, -0.7894, 0.5302), (-0.3278, -0.8502, 0.4119), (-0.3537, -0.931, -0.08994), (-0.2064, -0.5528, 0.8074), (-0.24, -0.6534, -0.718), (-0.2111, -0.5859, -0.7824), (-0.08745, -0.2464, -0.9652), (-0.1722, -0.4938, -0.8524), (-0.2905, -0.8479, -0.4435), (-0.1814, -0.5394, 0.8223), (-0.1233, -0.3739, -0.9192), (-0.3073, -0.9504, 0.04777), (-0.2807, -0.8847, -0.3722), (-0.2648, -0.8526, -0.4506), (-0.2302, -0.758, -0.6102), (-0.2174, -0.7308, -0.647), (-0.2749, -0.9404, -0.2002), (-0.2748, -0.9578, -0.08463), (-0.2579, -0.9164, -0.306), (-0.239, -0.866, -0.4393), (-0.1958, -0.7255, -0.6598), (-0.01615, -0.06132, -0.998), (-0.2149, -0.833, -0.5098), (-0.2249, -0.8915, -0.3932), (-0.1166, -0.4726, -0.8735), (-0.206, -0.8561, -0.4739), (-0.2281, -0.9704, 0.0795), (-0.1413, -0.6154, 0.7754), (-0.2177, -0.976, 0.009573), (-0.2043, -0.9431, -0.2625), (-0.1173, -0.5558, -0.823), (-0.1369, -0.6648, -0.7344), (-0.1162, -0.5817, 0.805), (-0.1789, -0.92, 0.3486), (-0.02354, -0.1244, 0.992), (-0.1313, -0.7155, 0.6861), (-0.1533, -0.8585, -0.4893), (-0.007832, -0.04512, 0.999), (-0.03671, -0.2186, -0.9751), (-0.1528, -0.9388, -0.3087), (-0.1123, -0.7129, -0.6922), (-0.1489, -0.9766, 0.1551), (-0.114, -0.7761, -0.6202), (-0.1124, -0.7957, 0.5951), (-0.08622, -0.6358, 0.767), (-0.1064, -0.8174, -0.5661), (-0.1237, -0.9886, -0.08542), (-0.09304, -0.7786, 0.6206), (-0.1073, -0.9472, 0.3021), (-0.1016, -0.9407, 0.3236), (-0.08552, -0.8296, -0.5518), (-0.0871, -0.8883, -0.4508), (-0.0852, -0.9214, 0.379), (-0.08609, -0.9848, -0.1508), (-0.0668, -0.8236, 0.5632), (-0.06949, -0.9068, 0.4157), (-0.05243, -0.7395, -0.6711), (-0.0144, -0.2185, -0.9757), (-0.04597, -0.7746, -0.6308), (-0.05145, -0.9447, 0.3237), (-0.04962, -0.998, -0.03832), (-0.0366, -0.8333, 0.5516), (-0.03031, -0.7826, 0.6217), (-0.03345, -0.998, -0.05276), (-0.02784, -0.9664, 0.2554), (-0.01996, -0.8242, -0.5659), (-0.01411, -0.7732, -0.634), (-0.006513, -0.495, -0.8688), (-0.007935, -0.9993, -0.03757), (-0.00276, -0.8532, -0.5216), (0.0006999, -0.3368, -0.9416), (0.005596, -0.8187, 0.5742), (0.007085, -0.5919, -0.806), (0.01522, -0.8936, 0.4486), (0.02233, -0.9984, -0.05288), (0.02122, -0.7901, 0.6126), (0.02308, -0.7171, -0.6966), (0.02, -0.5298, 0.8479), (0.04172, -0.9874, -0.1526), (0.04397, -0.9347, 0.3528), (0.04885, -0.9359, -0.349), (0.05689, -0.997, 0.052), (0.06161, -0.9807, -0.1853), (0.01288, -0.1893, 0.9818), (0.04977, -0.6797, -0.7318), (0.07009, -0.8879, -0.4547), (0.07716, -0.9144, 0.3974), (0.008989, -0.1006, 0.9949), (0.05854, -0.6225, 0.7804), (0.06912, -0.6866, 0.7237), (0.01966, -0.186, 0.9824), (0.1096, -0.9906, 0.08149), (0.1145, -0.9856, -0.1241), (0.1139, -0.9369, 0.3304), (0.07416, -0.5831, 0.809), (0.131, -0.9904, -0.0452), (0.09811, -0.7145, -0.6927), (0.05315, -0.3745, 0.9257), (0.1077, -0.7316, -0.6732), (0.09303, -0.6101, -0.7868), (0.1429, -0.8991, -0.4137), (0.147, -0.8985, 0.4136), (0.1166, -0.6916, -0.7128), (0.1204, -0.6922, 0.7116), (0.1473, -0.8233, -0.5481), (0.08299, -0.4499, -0.8892), (0.1056, -0.5572, 0.8236), (0.1903, -0.9817, -0.003916), (0.07631, -0.3842, -0.9201), (0.1675, -0.822, -0.5443), (0.08071, -0.3854, 0.9192), (0.1965, -0.9137, 0.3557), (0.2092, -0.9508, 0.2287), (0.1663, -0.7354, -0.6569), (0.1785, -0.7728, 0.609), (0.06487, -0.2743, -0.9595), (0.2232, -0.921, 0.3192), (0.1783, -0.7207, 0.6699), (0.228, -0.9028, 0.3645), (0.2496, -0.9677, -0.03385), (0.191, -0.7264, -0.6602), (0.2463, -0.9172, -0.3132), (0.2369, -0.8647, 0.4429), (0.22, -0.7875, -0.5757), (0.1475, -0.5173, 0.843), (0.2737, -0.9422, 0.1932), (0.2837, -0.9567, 0.06522), (0.2808, -0.9303, -0.2362), (0.2652, -0.8637, 0.4285), (0.164, -0.5259, 0.8346), (0.2669, -0.8386, 0.4748), (0.3072, -0.9513, -0.0244), (0.3086, -0.9393, 0.1497), (0.1698, -0.5078, -0.8446), (0.2714, -0.7993, -0.5361), (0.2961, -0.8583, 0.4191), (0.2899, -0.8271, 0.4815), (0.1614, -0.4516, -0.8775), (0.1554, -0.4283, -0.8902), (0.3205, -0.8713, 0.3716), (0.1583, -0.4238, 0.8918), (0.2414, -0.6352, 0.7337), (0.3313, -0.8591, 0.3902), (0.354, -0.9048, 0.2369), (0.3118, -0.7852, 0.535), (0.3738, -0.9267, 0.03794), (0.3761, -0.9177, 0.128), (0.2176, -0.5241, 0.8234), (0.1424, -0.3389, -0.93), (0.3586, -0.8413, -0.4044), (0.3963, -0.9144, -0.08267), (0.3501, -0.7972, 0.4919), (0.4068, -0.9135, 0.001592), (0.284, -0.6294, -0.7234), (0.3367, -0.7352, -0.5883), (0.3828, -0.8249, -0.416), (0.4254, -0.9049, -0.01084), (0.3284, -0.6889, 0.6462), (0.3515, -0.7289, -0.5875), (0.4384, -0.8981, -0.03501), (0.369, -0.7449, 0.5558), (0.4132, -0.8234, 0.389), (0.4304, -0.8456, -0.3157), (0.4537, -0.8794, 0.144), (0.2241, -0.4288, -0.8751), (0.3828, -0.7239, 0.574), (0.4477, -0.837, -0.3147), (0.1519, -0.2803, -0.9478), (0.4035, -0.7347, -0.5453), (0.2669, -0.48, 0.8357), (0.2759, -0.4904, -0.8267), (0.4386, -0.7709, 0.4619), (0.4137, -0.7186, 0.5591), (0.2942, -0.5054, 0.8112), (0.3952, -0.6725, 0.6257), (0.4502, -0.7566, 0.4742), (0.3228, -0.5369, -0.7795), (0.5178, -0.8522, -0.07512), (0.4882, -0.7957, -0.3584), (0.4434, -0.7142, 0.5417), (0.5135, -0.8179, -0.2594), (0.5072, -0.7994, 0.322), (0.3548, -0.5531, 0.7538), (0.4854, -0.749, 0.451), (0.512, -0.781, 0.3575), (0.4433, -0.6693, 0.5963), (0.4584, -0.6847, 0.5666), (0.4509, -0.6661, -0.5942), (0.3544, -0.5176, 0.7788), (0.4185, -0.6052, -0.6771), (0.5575, -0.799, 0.2251), (0.5573, -0.7901, -0.2552), (0.162, -0.2274, 0.9602), (0.3379, -0.4693, 0.8159), (0.354, -0.4861, -0.799), (0.5184, -0.7053, 0.4835), (0.4794, -0.6441, 0.5961), (0.5981, -0.7954, -0.09852), (0.3497, -0.4604, -0.8159), (0.5504, -0.7177, 0.4265), (0.4633, -0.5978, 0.6542), (0.5761, -0.7357, 0.3561), (0.5016, -0.6349, 0.5876), (0.6198, -0.7755, 0.1198), (0.5678, -0.7018, 0.4302), (0.4175, -0.51, 0.752), (0.1444, -0.1749, -0.9739), (0.4061, -0.4869, -0.7733), (0.5715, -0.6775, -0.4631), (0.6333, -0.743, 0.2168), (0.2024, -0.2351, -0.9507), (0.6108, -0.7027, 0.3649), (0.3541, -0.4025, 0.8441), (0.6386, -0.7177, 0.2777), (0.6674, -0.7425, 0.05768), (0.2018, -0.2222, -0.9539), (0.5615, -0.6129, -0.556), (0.4665, -0.5036, 0.7272), (0.2604, -0.2782, -0.9245), (0.5552, -0.5866, 0.5896), (0.5814, -0.6083, 0.5403), (0.6569, -0.6798, -0.3261), (0.6294, -0.6443, 0.4345), (0.5226, -0.5294, 0.6684), (0.4772, -0.4779, 0.7375), (0.4923, -0.4873, 0.7212), (0.5557, -0.544, -0.6287), (0.6272, -0.6084, 0.4862), (0.7054, -0.6775, 0.2083), (0.6772, -0.6431, 0.3575), (0.6273, -0.5894, 0.509), (0.584, -0.544, -0.6024), (0.5307, -0.4892, -0.6921), (0.4973, -0.4536, 0.7395), (0.6803, -0.6141, 0.4001), (0.5764, -0.5142, -0.6351), (0.5229, -0.4615, -0.7167), (0.7407, -0.6473, -0.1796), (0.7461, -0.6455, 0.1632), (0.6235, -0.5329, 0.5721), (0.6157, -0.5211, -0.591), (0.6502, -0.5445, -0.5298), (0.3184, -0.2639, 0.9105), (0.5547, -0.4552, -0.6965), (0.4123, -0.3343, 0.8475), (0.5568, -0.4467, 0.7003), (0.1386, -0.11, 0.9842), (0.5663, -0.445, -0.6937), (0.6629, -0.5145, 0.5439), (0.7844, -0.602, -0.1496), (0.7926, -0.6019, 0.09722), (0.5526, -0.4155, 0.7225), (0.2022, -0.1502, -0.9678), (0.6527, -0.48, -0.5861), (0.5684, -0.4128, 0.7117), (0.6629, -0.4756, 0.5783), (0.4443, -0.3156, 0.8384), (0.5649, -0.3972, -0.7232), (0.467, -0.3247, -0.8225), (0.6211, -0.4262, -0.6577), (0.5357, -0.3638, -0.762), (0.7247, -0.4867, 0.4878), (0.2937, -0.1949, -0.9358), (0.8323, -0.5463, 0.09398), (0.5039, -0.3267, 0.7996), (0.8335, -0.5333, -0.1446), (0.1072, -0.06767, -0.9919), (0.4694, -0.293, -0.8329), (0.8376, -0.5165, -0.178), (0.844, -0.5142, 0.1528), (0.8555, -0.5155, -0.04844), (0.6796, -0.4042, -0.6122), (0.3603, -0.2121, -0.9084), (0.8124, -0.4723, -0.3421), (0.6228, -0.3574, 0.696), (0.7792, -0.4421, 0.4443), (0.8084, -0.453, 0.3759), (0.643, -0.3553, -0.6785), (0.6051, -0.3305, 0.7243), (0.4767, -0.2573, 0.8406), (0.7338, -0.3906, -0.5558), (0.6106, -0.3208, 0.7241), (0.859, -0.4454, 0.2526), (0.7763, -0.3982, 0.4887), (0.8868, -0.4483, -0.1127), (0.4039, -0.2017, 0.8923), (0.8315, -0.4109, 0.3738), (0.8799, -0.429, 0.2044), (0.8663, -0.4161, -0.2763), (0.8443, -0.3998, -0.3568), (0.7936, -0.3705, 0.4826), (0.8096, -0.3732, 0.453), (0.8935, -0.4059, 0.1922), (0.2699, -0.1207, -0.9553), (0.6865, -0.3026, -0.6611), (0.8401, -0.3645, -0.4017), (0.6175, -0.2639, 0.741), (0.8233, -0.3464, 0.4497), (0.6905, -0.2868, -0.6641), (0.5905, -0.2413, 0.7701), (0.5448, -0.2193, 0.8094), (0.7574, -0.3002, -0.5799), (0.7397, -0.2888, -0.6079), (0.5991, -0.2303, 0.7668), (0.9117, -0.345, -0.2232), (0.6919, -0.2578, 0.6744), (0.1405, -0.05155, 0.9887), (0.9007, -0.3249, -0.2885), (0.9186, -0.3264, -0.2229), (0.8152, -0.2848, -0.5043), (0.448, -0.1538, 0.8807), (0.894, -0.3014, 0.3316), (0.8063, -0.2666, -0.528), (0.9482, -0.3089, -0.07374), (0.9418, -0.3017, 0.1486), (0.4486, -0.1411, 0.8825), (0.7147, -0.2208, -0.6637), (0.9419, -0.2853, 0.1774), (0.9201, -0.2735, 0.2805), (0.4007, -0.1169, -0.9087), (0.562, -0.1608, 0.8114), (0.961, -0.2685, 0.06645), (0.5419, -0.1486, -0.8272), (0.9005, -0.241, 0.3619), (0.7758, -0.2037, 0.5972), (0.7086, -0.1824, -0.6816), (0.7968, -0.2005, -0.57), (0.6328, -0.1558, 0.7585), (0.4217, -0.1014, 0.901), (0.5884, -0.1381, 0.7967), (0.9628, -0.2203, -0.1566), (0.5826, -0.13, -0.8023), (0.1391, -0.03026, 0.9898), (0.6012, -0.1268, 0.789), (0.2496, -0.05118, 0.967), (0.4054, -0.081, -0.9105), (0.8226, -0.1601, 0.5456), (0.9539, -0.1808, -0.2394), (0.3768, -0.06927, -0.9237), (0.7657, -0.1362, 0.6286), (0.9516, -0.1646, 0.2596), (0.9818, -0.1641, 0.09595), (0.8844, -0.1425, -0.4445), (0.8928, -0.1393, -0.4284), (0.8757, -0.131, 0.4647), (0.6325, -0.09106, -0.7692), (0.9855, -0.1364, 0.1012), (0.8648, -0.1149, 0.4888), (0.2712, -0.03439, -0.9619), (0.8612, -0.1048, 0.4974), (0.9904, -0.1151, -0.07674), (0.6509, -0.07189, 0.7557), (0.9792, -0.1032, 0.1746), (0.9683, -0.096, -0.2307), (0.2163, -0.0203, 0.9761), (0.6767, -0.05955, 0.7338), (0.9947, -0.08131, 0.06331), (0.529, -0.04024, -0.8477), (0.4376, -0.03066, -0.8986), (0.7142, -0.04597, 0.6984), (0.9938, -0.05774, -0.09515), (0.9959, -0.05275, 0.07281), (0.9927, -0.04728, 0.1112), (0.9678, -0.03991, -0.2487), (0.8338, -0.0298, -0.5512), (0.978, -0.02988, 0.2066), (0.58, -0.01408, 0.8145), (0.485, -0.009156, -0.8744), (0.1778, -0.002299, 0.9841), (0.4348, -0.003412, 0.9005), (0.9928, -0.002983, 0.1195), (0.692, 0.11, 0.7134), (0.8432, 0.4879, 0.2259), (0.6624, 0.7445, 0.08325), (0.3902, 0.8962, 0.2113), (-0.001371, 0.3721, 0.9282), (-0.4668, 0.8791, 0.09672), (-0.7311, 0.6722, 0.1167), (-0.7994, 0.2717, 0.5359), (-0.5381, -0.02702, 0.8425), (-0.9107, -0.408, 0.06418), (-0.695, -0.716, 0.06596), (-0.2352, -0.6535, -0.7194), (0.02073, -0.6043, 0.7965), (0.3797, -0.7582, 0.5301), (0.6546, -0.5688, 0.4979), (0.9155, -0.3951, 0.07661), (0.2495, -0.008287, 0.9683)], [], [])
me_cube.materials.append(mat_material)
me_cube.use_remesh_preserve_volume = False
me_cube.use_remesh_preserve_attributes = False
me_cube.use_mirror_vertex_groups = False
me_cube.update()
me_plane = bpy.data.meshes.new('Plane')
me_plane.from_pydata([(-1.0, -1.0, 0.0), (1.0, -1.0, 0.0), (-1.0, 1.0, 0.0), (1.0, 1.0, 0.0)], [], [(0, 1, 3, 2)])
_uv = me_plane.uv_layers.new(name='UVMap')
_uv.uv.foreach_set('vector', [0.0, 0.0, 1.0, 0.0, 1.0, 1.0, 0.0, 1.0])
me_plane.materials.append(mat_material_001)
me_plane.use_remesh_fix_poles = True
me_plane.use_remesh_preserve_attributes = False
me_plane.use_mirror_vertex_groups = False
me_plane.update()

# ---- objects
ob_cube = bpy.data.objects.new('Cube', me_cube)
ob_camera = bpy.data.objects.new('Camera', cam_camera)
ob_plane = bpy.data.objects.new('Plane', me_plane)
ob_camera_001 = bpy.data.objects.new('Camera.001', cam_camera_001)

# ---- transforms, parenting, visibility, modifiers, constraints
ob_cube.location = (0.0, 0.0, 0.0)
ob_cube.scale = (100.0, 100.0, 100.0)
ob_cube.lock_rotations_4d = False
ob_cube.empty_display_type = 'ARROWS'
ob_cube.lineart.crease_threshold = 0.0
ob_camera.location = (182.8, -50.33, 120.4)
ob_camera.rotation_euler = (1.06, -1.629e-05, 1.29)
ob_camera.lock_rotations_4d = False
ob_camera.empty_display_type = 'ARROWS'
ob_camera.color = (0.0, 0.0, 0.0, 0.0)
ob_camera.display_type = 'WIRE'
ob_camera.lineart.crease_threshold = 0.0
ob_plane.location = (0.0, 0.0, 0.0)
ob_plane.scale = (-1698.0, -1698.0, -1698.0)
ob_plane.lineart.crease_threshold = 0.0
ob_camera_001.location = (0.0, 0.0, 14.39)
ob_camera_001.rotation_euler = (1.885, -1.274e-05, 0.7617)
ob_camera_001.lineart.crease_threshold = 0.0

# ---- collection membership
col_collection.objects.link(ob_cube)
col_collection.objects.link(ob_camera)
col_collection.objects.link(ob_plane)
col_collection.objects.link(ob_camera_001)

# ---- scene / render settings (as saved in the file)
scene.camera = ob_camera_001
scene.frame_start = 1; scene.frame_end = 250; scene.frame_set(1)
scene.render.engine = 'BLENDER_EEVEE_NEXT'
scene.cycles.use_denoising = False
scene.cycles.samples = 128
scene.cycles.sampling_pattern = 'TABULATED_SOBOL'
scene.cycles.use_adaptive_sampling = False
scene.cycles.use_light_tree = False
scene.view_settings.view_transform = 'Standard'
bpy.context.view_layer.update()

# ---- added for rendering (the .blend has no usable light): sun
light_auto_sun = bpy.data.lights.new('AutoSun', 'SUN')
light_auto_sun.energy = 3.0
light_auto_sun.angle = 0.0523599
ob_auto_sun = bpy.data.objects.new('AutoSun', light_auto_sun)
scene.collection.objects.link(ob_auto_sun)
ob_auto_sun.rotation_euler = (0.872665, 0.174533, 0.523599)
bpy.context.view_layer.update()
